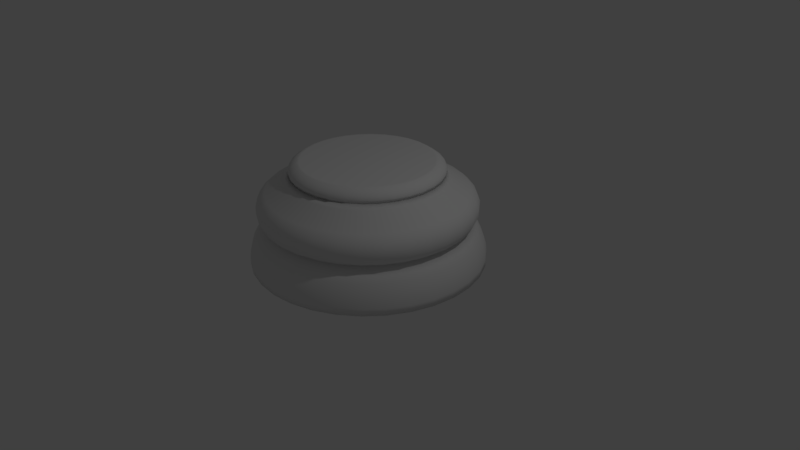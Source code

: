 # Source: Chess_Piece_Base.blend  (saved by Blender 2.78.0; exported with 4.5.12 LTS)
import bpy
from mathutils import Matrix  # noqa: F401  (used for matrix-valued properties, if any)

bpy.ops.wm.read_factory_settings(use_empty=True)
scene = bpy.context.scene
scene.name = 'Scene'

# ---- collections
col_collection_1 = bpy.data.collections.new('Collection 1'); scene.collection.children.link(col_collection_1)

# ---- world
world_world = bpy.data.worlds.new('World'); scene.world = world_world
world_world.color = (0.05088, 0.05088, 0.05088)
world_world.use_sun_shadow = False
world_world.sun_shadow_jitter_overblur = 0.0
world_world.cycles.sampling_method = 'MANUAL'

# ---- cameras
cam_camera = bpy.data.cameras.new('Camera')
cam_camera.clip_end = 100.0
cam_camera.lens = 35.0
cam_camera.sensor_width = 32.0
cam_camera.sensor_height = 18.0
cam_camera.ortho_scale = 7.314
cam_camera.dof.focus_distance = 0.0
cam_camera.dof.aperture_fstop = 128.0

# ---- lights
light_lamp = bpy.data.lights.new('Lamp', 'POINT')
light_lamp.transmission_factor = 0.0
light_lamp.cutoff_distance = 30.0
light_lamp.energy = 100.0
light_lamp.shadow_buffer_clip_start = 1.001
light_lamp.shadow_soft_size = 0.1
light_lamp.shadow_maximum_resolution = 0.006
light_lamp.use_absolute_resolution = True

# ---- meshes
me_cylinder_002 = bpy.data.meshes.new('Cylinder.002')
me_cylinder_002.from_pydata([(0.0, 1.5, -1.025), (6.349e-08, 0.8365, 0.2867), (0.2926, 1.471, -1.025), (0.1632, 0.8205, 0.2867), (0.574, 1.386, -1.025), (0.3201, 0.7729, 0.2867), (0.8334, 1.247, -1.025), (0.4648, 0.6956, 0.2867), (1.061, 1.061, -1.025), (0.5915, 0.5915, 0.2867), (1.247, 0.8334, -1.025), (0.6956, 0.4648, 0.2867), (1.386, 0.574, -1.025), (0.7729, 0.3201, 0.2867), (1.471, 0.2926, -1.025), (0.8205, 0.1632, 0.2867), (1.5, 1.132e-07, -1.025), (0.8365, 2.739e-07, 0.2867), (1.471, -0.2926, -1.025), (0.8205, -0.1632, 0.2867), (1.386, -0.574, -1.025), (0.7729, -0.3201, 0.2867), (1.247, -0.8334, -1.025), (0.6956, -0.4648, 0.2867), (1.061, -1.061, -1.025), (0.5915, -0.5915, 0.2867), (0.8334, -1.247, -1.025), (0.4648, -0.6956, 0.2867), (0.574, -1.386, -1.025), (0.3201, -0.7729, 0.2867), (0.2926, -1.471, -1.025), (0.1632, -0.8205, 0.2867), (-4.888e-07, -1.5, -1.025), (-2.039e-07, -0.8365, 0.2867), (-0.2926, -1.471, -1.025), (-0.1632, -0.8205, 0.2867), (-0.574, -1.386, -1.025), (-0.3201, -0.7729, 0.2867), (-0.8334, -1.247, -1.025), (-0.4648, -0.6956, 0.2867), (-1.061, -1.061, -1.025), (-0.5915, -0.5915, 0.2867), (-1.247, -0.8334, -1.025), (-0.6956, -0.4648, 0.2867), (-1.386, -0.574, -1.025), (-0.7729, -0.3201, 0.2867), (-1.471, -0.2926, -1.025), (-0.8205, -0.1632, 0.2867), (-1.5, 1.448e-06, -1.025), (-0.8365, 1.019e-06, 0.2867), (-1.471, 0.2926, -1.025), (-0.8205, 0.1632, 0.2867), (-1.386, 0.574, -1.025), (-0.7729, 0.3201, 0.2867), (-1.247, 0.8334, -1.025), (-0.6956, 0.4648, 0.2867), (-1.061, 1.061, -1.025), (-0.5915, 0.5915, 0.2867), (-0.8334, 1.247, -1.025), (-0.4648, 0.6956, 0.2867), (-0.574, 1.386, -1.025), (-0.3201, 0.7729, 0.2867), (-0.2926, 1.471, -1.025), (-0.1632, 0.8205, 0.2867), (2.864e-08, 1.248, -0.5112), (0.2434, 1.224, -0.5112), (0.4775, 1.153, -0.5112), (0.6932, 1.037, -0.5112), (0.8823, 0.8823, -0.5112), (1.037, 0.6932, -0.5112), (1.153, 0.4775, -0.5112), (1.224, 0.2434, -0.5112), (1.248, 1.76e-07, -0.5112), (1.224, -0.2434, -0.5112), (1.153, -0.4775, -0.5112), (1.037, -0.6932, -0.5112), (0.8823, -0.8823, -0.5112), (0.6932, -1.037, -0.5112), (0.4775, -1.153, -0.5112), (0.2434, -1.224, -0.5112), (-3.779e-07, -1.248, -0.5112), (-0.2434, -1.224, -0.5112), (-0.4775, -1.153, -0.5112), (-0.6932, -1.037, -0.5112), (-0.8823, -0.8823, -0.5112), (-1.037, -0.6932, -0.5112), (-1.153, -0.4775, -0.5112), (-1.224, -0.2434, -0.5112), (-1.248, 1.287e-06, -0.5112), (-1.224, 0.2434, -0.5112), (-1.153, 0.4775, -0.5112), (-1.037, 0.6932, -0.5112), (-0.8823, 0.8823, -0.5112), (-0.6932, 1.037, -0.5112), (-0.4775, 1.153, -0.5112), (-0.2434, 1.224, -0.5112), (5.477e-08, 1.019, 0.06987), (0.1987, 0.999, 0.06987), (0.3898, 0.9411, 0.06987), (0.5659, 0.8469, 0.06987), (0.7203, 0.7203, 0.06987), (0.8469, 0.5659, 0.06987), (0.9411, 0.3898, 0.06987), (0.999, 0.1987, 0.06987), (1.019, 2.35e-07, 0.06987), (0.999, -0.1987, 0.06987), (0.9411, -0.3898, 0.06987), (0.8469, -0.5659, 0.06987), (0.7203, -0.7203, 0.06987), (0.5659, -0.8469, 0.06987), (0.3898, -0.9411, 0.06987), (0.1987, -0.999, 0.06987), (-2.771e-07, -1.019, 0.06987), (-0.1987, -0.999, 0.06987), (-0.3898, -0.9411, 0.06987), (-0.5659, -0.8469, 0.06987), (-0.7203, -0.7203, 0.06987), (-0.8469, -0.5659, 0.06987), (-0.9411, -0.3898, 0.06987), (-0.999, -0.1987, 0.06987), (-1.019, 1.142e-06, 0.06987), (-0.999, 0.1987, 0.06987), (-0.9411, 0.3898, 0.06987), (-0.8469, 0.5659, 0.06987), (-0.7203, 0.7203, 0.06987), (-0.5659, 0.8469, 0.06987), (-0.3898, 0.9411, 0.06987), (-0.1987, 0.999, 0.06987), (1.599e-08, 1.364, -0.5846), (0.0, 1.5, -0.9375), (9.895e-09, 1.416, -0.6576), (4.773e-09, 1.46, -0.7504), (1.281e-09, 1.49, -0.8486), (0.2926, 1.471, -0.9375), (0.2662, 1.338, -0.5846), (0.2906, 1.461, -0.8486), (0.2849, 1.432, -0.7504), (0.2763, 1.389, -0.6576), (0.574, 1.386, -0.9375), (0.5222, 1.261, -0.5846), (0.5701, 1.376, -0.8486), (0.5588, 1.349, -0.7504), (0.542, 1.309, -0.6576), (0.8334, 1.247, -0.9375), (0.758, 1.135, -0.5846), (0.8276, 1.239, -0.8486), (0.8113, 1.214, -0.7504), (0.7869, 1.178, -0.6576), (1.061, 1.061, -0.9375), (0.9648, 0.9648, -0.5846), (1.053, 1.053, -0.8486), (1.033, 1.033, -0.7504), (1.001, 1.001, -0.6576), (1.247, 0.8334, -0.9375), (1.135, 0.758, -0.5846), (1.239, 0.8276, -0.8486), (1.214, 0.8113, -0.7504), (1.178, 0.7869, -0.6576), (1.386, 0.574, -0.9375), (1.261, 0.5222, -0.5846), (1.376, 0.5701, -0.8486), (1.349, 0.5588, -0.7504), (1.309, 0.542, -0.6576), (1.471, 0.2926, -0.9375), (1.338, 0.2662, -0.5846), (1.461, 0.2906, -0.8486), (1.432, 0.2849, -0.7504), (1.389, 0.2763, -0.6576), (1.5, 1.132e-07, -0.9375), (1.364, 1.481e-07, -0.5846), (1.49, 1.159e-07, -0.8486), (1.46, 1.234e-07, -0.7504), (1.416, 1.348e-07, -0.6576), (1.471, -0.2926, -0.9375), (1.338, -0.2662, -0.5846), (1.461, -0.2906, -0.8486), (1.432, -0.2849, -0.7504), (1.389, -0.2763, -0.6576), (1.386, -0.574, -0.9375), (1.261, -0.5222, -0.5846), (1.376, -0.5701, -0.8486), (1.349, -0.5588, -0.7504), (1.309, -0.542, -0.6576), (1.247, -0.8334, -0.9375), (1.135, -0.758, -0.5846), (1.239, -0.8276, -0.8486), (1.214, -0.8113, -0.7504), (1.178, -0.7869, -0.6576), (1.061, -1.061, -0.9375), (0.9648, -0.9648, -0.5846), (1.053, -1.053, -0.8486), (1.033, -1.033, -0.7504), (1.001, -1.001, -0.6576), (0.8334, -1.247, -0.9375), (0.758, -1.135, -0.5846), (0.8276, -1.239, -0.8486), (0.8113, -1.214, -0.7504), (0.7869, -1.178, -0.6576), (0.574, -1.386, -0.9375), (0.5222, -1.261, -0.5846), (0.5701, -1.376, -0.8486), (0.5588, -1.349, -0.7504), (0.542, -1.309, -0.6576), (0.2926, -1.471, -0.9375), (0.2662, -1.338, -0.5846), (0.2906, -1.461, -0.8486), (0.2849, -1.432, -0.7504), (0.2763, -1.389, -0.6576), (-4.888e-07, -1.5, -0.9375), (-4.286e-07, -1.364, -0.5846), (-4.842e-07, -1.49, -0.8486), (-4.712e-07, -1.46, -0.7504), (-4.516e-07, -1.416, -0.6576), (-0.2926, -1.471, -0.9375), (-0.2662, -1.338, -0.5846), (-0.2906, -1.461, -0.8486), (-0.2849, -1.432, -0.7504), (-0.2763, -1.389, -0.6576), (-0.574, -1.386, -0.9375), (-0.5222, -1.261, -0.5846), (-0.5701, -1.376, -0.8486), (-0.5588, -1.349, -0.7504), (-0.542, -1.309, -0.6576), (-0.8334, -1.247, -0.9375), (-0.7581, -1.135, -0.5846), (-0.8276, -1.239, -0.8486), (-0.8113, -1.214, -0.7504), (-0.7869, -1.178, -0.6576), (-1.061, -1.061, -0.9375), (-0.9648, -0.9648, -0.5846), (-1.053, -1.053, -0.8486), (-1.033, -1.033, -0.7504), (-1.001, -1.001, -0.6576), (-1.247, -0.8334, -0.9375), (-1.135, -0.758, -0.5846), (-1.239, -0.8276, -0.8486), (-1.214, -0.8113, -0.7504), (-1.178, -0.7869, -0.6576), (-1.386, -0.574, -0.9375), (-1.261, -0.5222, -0.5846), (-1.376, -0.5701, -0.8486), (-1.349, -0.5588, -0.7504), (-1.309, -0.542, -0.6576), (-1.471, -0.2926, -0.9375), (-1.338, -0.2662, -0.5846), (-1.461, -0.2906, -0.8486), (-1.432, -0.2849, -0.7504), (-1.389, -0.2763, -0.6576), (-1.5, 1.448e-06, -0.9375), (-1.364, 1.363e-06, -0.5846), (-1.49, 1.442e-06, -0.8486), (-1.46, 1.423e-06, -0.7504), (-1.416, 1.395e-06, -0.6576), (-1.471, 0.2926, -0.9375), (-1.338, 0.2662, -0.5846), (-1.461, 0.2906, -0.8486), (-1.432, 0.2849, -0.7504), (-1.389, 0.2763, -0.6576), (-1.386, 0.574, -0.9375), (-1.261, 0.5222, -0.5846), (-1.376, 0.5701, -0.8486), (-1.349, 0.5588, -0.7504), (-1.309, 0.542, -0.6576), (-1.247, 0.8334, -0.9375), (-1.135, 0.7581, -0.5846), (-1.239, 0.8276, -0.8486), (-1.214, 0.8113, -0.7504), (-1.178, 0.7869, -0.6576), (-1.061, 1.061, -0.9375), (-0.9648, 0.9648, -0.5846), (-1.053, 1.053, -0.8486), (-1.033, 1.033, -0.7504), (-1.001, 1.001, -0.6576), (-0.8334, 1.247, -0.9375), (-0.758, 1.135, -0.5846), (-0.8276, 1.239, -0.8486), (-0.8113, 1.214, -0.7504), (-0.7869, 1.178, -0.6576), (-0.574, 1.386, -0.9375), (-0.5222, 1.261, -0.5846), (-0.5701, 1.376, -0.8486), (-0.5588, 1.349, -0.7504), (-0.542, 1.309, -0.6576), (-0.2926, 1.471, -0.9375), (-0.2662, 1.338, -0.5846), (-0.2906, 1.461, -0.8486), (-0.2849, 1.432, -0.7504), (-0.2763, 1.389, -0.6576), (2.507e-08, 1.28, -0.09464), (1.802e-08, 1.347, -0.4439), (1.7e-08, 1.352, -0.1638), (1.281e-08, 1.391, -0.2545), (1.327e-08, 1.389, -0.3528), (0.2628, 1.321, -0.4439), (0.2496, 1.255, -0.09464), (0.271, 1.362, -0.3528), (0.2713, 1.364, -0.2545), (0.2638, 1.326, -0.1638), (0.5156, 1.245, -0.4439), (0.4897, 1.182, -0.09464), (0.5315, 1.283, -0.3528), (0.5322, 1.285, -0.2545), (0.5175, 1.249, -0.1638), (0.7485, 1.12, -0.4439), (0.7109, 1.064, -0.09464), (0.7717, 1.155, -0.3528), (0.7726, 1.156, -0.2545), (0.7513, 1.124, -0.1638), (0.9527, 0.9527, -0.4439), (0.9049, 0.9049, -0.09464), (0.9821, 0.9821, -0.3528), (0.9834, 0.9834, -0.2545), (0.9563, 0.9563, -0.1638), (1.12, 0.7485, -0.4439), (1.064, 0.7109, -0.09464), (1.155, 0.7717, -0.3528), (1.156, 0.7726, -0.2545), (1.124, 0.7513, -0.1638), (1.245, 0.5156, -0.4439), (1.182, 0.4897, -0.09464), (1.283, 0.5315, -0.3528), (1.285, 0.5322, -0.2545), (1.249, 0.5175, -0.1638), (1.321, 0.2628, -0.4439), (1.255, 0.2496, -0.09464), (1.362, 0.271, -0.3528), (1.364, 0.2713, -0.2545), (1.326, 0.2638, -0.1638), (1.347, 1.525e-07, -0.4439), (1.28, 1.69e-07, -0.09464), (1.389, 1.423e-07, -0.3528), (1.391, 1.416e-07, -0.2545), (1.352, 1.511e-07, -0.1638), (1.321, -0.2628, -0.4439), (1.255, -0.2496, -0.09464), (1.362, -0.271, -0.3528), (1.364, -0.2713, -0.2545), (1.326, -0.2638, -0.1638), (1.245, -0.5156, -0.4439), (1.182, -0.4897, -0.09464), (1.283, -0.5315, -0.3528), (1.285, -0.5322, -0.2545), (1.249, -0.5175, -0.1638), (1.12, -0.7485, -0.4439), (1.064, -0.7109, -0.09464), (1.155, -0.7717, -0.3528), (1.156, -0.7726, -0.2545), (1.124, -0.7513, -0.1638), (0.9527, -0.9527, -0.4439), (0.9049, -0.9049, -0.09464), (0.9821, -0.9821, -0.3528), (0.9834, -0.9834, -0.2545), (0.9563, -0.9563, -0.1638), (0.7485, -1.12, -0.4439), (0.7109, -1.064, -0.09464), (0.7717, -1.155, -0.3528), (0.7726, -1.156, -0.2545), (0.7513, -1.124, -0.1638), (0.5156, -1.245, -0.4439), (0.4897, -1.182, -0.09464), (0.5315, -1.283, -0.3528), (0.5322, -1.285, -0.2545), (0.5175, -1.249, -0.1638), (0.2628, -1.321, -0.4439), (0.2496, -1.255, -0.09464), (0.271, -1.362, -0.3528), (0.2713, -1.364, -0.2545), (0.2638, -1.326, -0.1638), (-4.21e-07, -1.347, -0.4439), (-3.919e-07, -1.28, -0.09464), (-4.398e-07, -1.389, -0.3528), (-4.405e-07, -1.391, -0.2545), (-4.24e-07, -1.352, -0.1638), (-0.2628, -1.321, -0.4439), (-0.2496, -1.255, -0.09464), (-0.271, -1.362, -0.3528), (-0.2713, -1.364, -0.2545), (-0.2638, -1.326, -0.1638), (-0.5156, -1.245, -0.4439), (-0.4897, -1.182, -0.09464), (-0.5315, -1.283, -0.3528), (-0.5322, -1.285, -0.2545), (-0.5175, -1.249, -0.1638), (-0.7485, -1.12, -0.4439), (-0.7109, -1.064, -0.09464), (-0.7717, -1.155, -0.3528), (-0.7726, -1.156, -0.2545), (-0.7513, -1.124, -0.1638), (-0.9527, -0.9527, -0.4439), (-0.9049, -0.9049, -0.09464), (-0.9821, -0.9821, -0.3528), (-0.9834, -0.9834, -0.2545), (-0.9563, -0.9563, -0.1638), (-1.12, -0.7485, -0.4439), (-1.064, -0.7109, -0.09464), (-1.155, -0.7717, -0.3528), (-1.156, -0.7726, -0.2545), (-1.124, -0.7513, -0.1638), (-1.245, -0.5156, -0.4439), (-1.182, -0.4897, -0.09464), (-1.283, -0.5315, -0.3528), (-1.285, -0.5322, -0.2545), (-1.249, -0.5175, -0.1638), (-1.321, -0.2628, -0.4439), (-1.255, -0.2496, -0.09464), (-1.362, -0.271, -0.3528), (-1.364, -0.2713, -0.2545), (-1.326, -0.2638, -0.1638), (-1.347, 1.352e-06, -0.4439), (-1.28, 1.308e-06, -0.09464), (-1.389, 1.378e-06, -0.3528), (-1.391, 1.379e-06, -0.2545), (-1.352, 1.354e-06, -0.1638), (-1.321, 0.2628, -0.4439), (-1.255, 0.2496, -0.09464), (-1.362, 0.271, -0.3528), (-1.364, 0.2713, -0.2545), (-1.326, 0.2638, -0.1638), (-1.245, 0.5156, -0.4439), (-1.182, 0.4897, -0.09464), (-1.283, 0.5315, -0.3528), (-1.285, 0.5322, -0.2545), (-1.249, 0.5175, -0.1638), (-1.12, 0.7485, -0.4439), (-1.064, 0.7109, -0.09464), (-1.155, 0.7717, -0.3528), (-1.156, 0.7726, -0.2545), (-1.124, 0.7513, -0.1638), (-0.9527, 0.9527, -0.4439), (-0.9049, 0.9049, -0.09464), (-0.9821, 0.9821, -0.3528), (-0.9834, 0.9834, -0.2545), (-0.9563, 0.9563, -0.1638), (-0.7485, 1.12, -0.4439), (-0.7109, 1.064, -0.09464), (-0.7717, 1.155, -0.3528), (-0.7726, 1.156, -0.2545), (-0.7513, 1.124, -0.1638), (-0.5156, 1.245, -0.4439), (-0.4897, 1.182, -0.09464), (-0.5315, 1.283, -0.3528), (-0.5322, 1.285, -0.2545), (-0.5175, 1.249, -0.1638), (-0.2628, 1.321, -0.4439), (-0.2496, 1.255, -0.09464), (-0.271, 1.362, -0.3528), (-0.2713, 1.364, -0.2545), (-0.2638, 1.326, -0.1638), (6.141e-08, 0.9714, 0.1311), (0.1895, 0.9527, 0.1311), (0.3717, 0.8974, 0.1311), (0.5397, 0.8077, 0.1311), (0.6869, 0.6869, 0.1311), (0.8077, 0.5397, 0.1311), (0.8974, 0.3717, 0.1311), (0.9527, 0.1895, 0.1311), (0.9714, 2.483e-07, 0.1311), (0.9527, -0.1895, 0.1311), (0.8974, -0.3717, 0.1311), (0.8077, -0.5397, 0.1311), (0.6869, -0.6869, 0.1311), (0.5397, -0.8077, 0.1311), (0.3717, -0.8974, 0.1311), (0.1895, -0.9527, 0.1311), (-2.551e-07, -0.9714, 0.1311), (-0.1895, -0.9527, 0.1311), (-0.3717, -0.8974, 0.1311), (-0.5397, -0.8077, 0.1311), (-0.6869, -0.6869, 0.1311), (-0.8077, -0.5397, 0.1311), (-0.8974, -0.3717, 0.1311), (-0.9527, -0.1895, 0.1311), (-0.9714, 1.113e-06, 0.1311), (-0.9527, 0.1895, 0.1311), (-0.8974, 0.3717, 0.1311), (-0.8077, 0.5397, 0.1311), (-0.6869, 0.6869, 0.1311), (-0.5397, 0.8077, 0.1311), (-0.3717, 0.8974, 0.1311), (-0.1895, 0.9527, 0.1311), (7.065e-08, 0.9156, 0.252), (6.141e-08, 0.9714, 0.131), (6.601e-08, 0.9569, 0.2244), (6.252e-08, 0.9773, 0.1802), (0.1895, 0.9527, 0.131), (0.1786, 0.898, 0.252), (0.1907, 0.9585, 0.1802), (0.1867, 0.9385, 0.2244), (0.3717, 0.8974, 0.131), (0.3504, 0.8459, 0.252), (0.374, 0.9029, 0.1802), (0.3662, 0.8841, 0.2244), (0.5397, 0.8077, 0.131), (0.5087, 0.7613, 0.252), (0.543, 0.8126, 0.1802), (0.5316, 0.7956, 0.2244), (0.6869, 0.6869, 0.131), (0.6474, 0.6474, 0.252), (0.6911, 0.6911, 0.1802), (0.6766, 0.6766, 0.2244), (0.8077, 0.5397, 0.131), (0.7613, 0.5087, 0.252), (0.8126, 0.543, 0.1802), (0.7956, 0.5316, 0.2244), (0.8974, 0.3717, 0.131), (0.8459, 0.3504, 0.252), (0.9029, 0.374, 0.1802), (0.8841, 0.3662, 0.2244), (0.9527, 0.1895, 0.131), (0.898, 0.1786, 0.252), (0.9585, 0.1907, 0.1802), (0.9385, 0.1867, 0.2244), (0.9714, 2.483e-07, 0.131), (0.9156, 2.643e-07, 0.252), (0.9773, 2.478e-07, 0.1802), (0.9569, 2.537e-07, 0.2244), (0.9527, -0.1895, 0.131), (0.898, -0.1786, 0.252), (0.9585, -0.1907, 0.1802), (0.9385, -0.1867, 0.2244), (0.8974, -0.3717, 0.131), (0.8459, -0.3504, 0.252), (0.9029, -0.374, 0.1802), (0.8841, -0.3662, 0.2244), (0.8077, -0.5397, 0.131), (0.7613, -0.5087, 0.252), (0.8126, -0.543, 0.1802), (0.7956, -0.5316, 0.2244), (0.6869, -0.6869, 0.131), (0.6474, -0.6474, 0.252), (0.6911, -0.6911, 0.1802), (0.6766, -0.6766, 0.2244), (0.5397, -0.8077, 0.131), (0.5087, -0.7613, 0.252), (0.543, -0.8126, 0.1802), (0.5316, -0.7956, 0.2244), (0.3717, -0.8974, 0.131), (0.3504, -0.8459, 0.252), (0.374, -0.9029, 0.1802), (0.3662, -0.8841, 0.2244), (0.1895, -0.9527, 0.131), (0.1786, -0.898, 0.252), (0.1907, -0.9585, 0.1802), (0.1867, -0.9385, 0.2244), (-2.551e-07, -0.9714, 0.131), (-2.277e-07, -0.9156, 0.252), (-2.56e-07, -0.9773, 0.1802), (-2.459e-07, -0.9569, 0.2244), (-0.1895, -0.9527, 0.131), (-0.1786, -0.898, 0.252), (-0.1907, -0.9585, 0.1802), (-0.1867, -0.9385, 0.2244), (-0.3717, -0.8974, 0.131), (-0.3504, -0.8459, 0.252), (-0.374, -0.9029, 0.1802), (-0.3662, -0.8841, 0.2244), (-0.5397, -0.8077, 0.131), (-0.5087, -0.7613, 0.252), (-0.543, -0.8126, 0.1802), (-0.5316, -0.7956, 0.2244), (-0.6869, -0.6869, 0.131), (-0.6474, -0.6474, 0.252), (-0.6911, -0.6911, 0.1802), (-0.6766, -0.6766, 0.2244), (-0.8077, -0.5397, 0.131), (-0.7613, -0.5087, 0.252), (-0.8126, -0.543, 0.1802), (-0.7956, -0.5316, 0.2244), (-0.8974, -0.3717, 0.131), (-0.8459, -0.3504, 0.252), (-0.9029, -0.374, 0.1802), (-0.8841, -0.3662, 0.2244), (-0.9527, -0.1895, 0.131), (-0.898, -0.1786, 0.252), (-0.9585, -0.1907, 0.1802), (-0.9385, -0.1867, 0.2244), (-0.9714, 1.113e-06, 0.131), (-0.9156, 1.079e-06, 0.252), (-0.9773, 1.118e-06, 0.1802), (-0.9569, 1.105e-06, 0.2244), (-0.9527, 0.1895, 0.131), (-0.898, 0.1786, 0.252), (-0.9585, 0.1907, 0.1802), (-0.9385, 0.1867, 0.2244), (-0.8974, 0.3717, 0.131), (-0.8459, 0.3504, 0.252), (-0.9029, 0.374, 0.1802), (-0.8841, 0.3662, 0.2244), (-0.8077, 0.5397, 0.131), (-0.7613, 0.5087, 0.252), (-0.8126, 0.543, 0.1802), (-0.7956, 0.5316, 0.2244), (-0.6869, 0.6869, 0.131), (-0.6474, 0.6474, 0.252), (-0.6911, 0.6911, 0.1802), (-0.6766, 0.6766, 0.2244), (-0.5397, 0.8077, 0.131), (-0.5087, 0.7613, 0.252), (-0.543, 0.8126, 0.1802), (-0.5316, 0.7956, 0.2244), (-0.3717, 0.8974, 0.131), (-0.3504, 0.8459, 0.252), (-0.374, 0.9029, 0.1802), (-0.3662, 0.8841, 0.2244), (-0.1895, 0.9527, 0.131), (-0.1786, 0.898, 0.252), (-0.1907, 0.9585, 0.1802), (-0.1867, 0.9385, 0.2244), (0.1691, 0.8502, 0.2867), (7.301e-08, 0.8668, 0.2867), (0.3317, 0.8008, 0.2867), (0.4816, 0.7207, 0.2867), (0.6129, 0.6129, 0.2867), (0.7207, 0.4816, 0.2867), (0.8008, 0.3317, 0.2867), (0.8502, 0.1691, 0.2867), (0.8668, 2.793e-07, 0.2867), (0.8502, -0.1691, 0.2867), (0.8008, -0.3317, 0.2867), (0.7207, -0.4816, 0.2867), (0.6129, -0.6129, 0.2867), (0.4816, -0.7207, 0.2867), (0.3317, -0.8008, 0.2867), (0.1691, -0.8502, 0.2867), (-2.094e-07, -0.8668, 0.2867), (-0.1691, -0.8502, 0.2867), (-0.3317, -0.8008, 0.2867), (-0.4816, -0.7207, 0.2867), (-0.6129, -0.6129, 0.2867), (-0.7207, -0.4816, 0.2867), (-0.8008, -0.3317, 0.2867), (-0.8502, -0.1691, 0.2867), (-0.8668, 1.051e-06, 0.2867), (-0.8502, 0.1691, 0.2867), (-0.8008, 0.3317, 0.2867), (-0.7207, 0.4816, 0.2867), (-0.6129, 0.6129, 0.2867), (-0.4816, 0.7207, 0.2867), (-0.3317, 0.8008, 0.2867), (-0.1691, 0.8502, 0.2867)], [], [(479, 604, 481, 448), (449, 484, 488, 450), (450, 488, 492, 451), (451, 492, 496, 452), (452, 496, 500, 453), (453, 500, 504, 454), (454, 504, 508, 455), (455, 508, 512, 456), (456, 512, 516, 457), (457, 516, 520, 458), (458, 520, 524, 459), (459, 524, 528, 460), (460, 528, 532, 461), (461, 532, 536, 462), (462, 536, 540, 463), (463, 540, 544, 464), (464, 544, 548, 465), (465, 548, 552, 466), (466, 552, 556, 467), (467, 556, 560, 468), (468, 560, 564, 469), (469, 564, 568, 470), (470, 568, 572, 471), (471, 572, 576, 472), (472, 576, 580, 473), (473, 580, 584, 474), (474, 584, 588, 475), (475, 588, 592, 476), (476, 592, 596, 477), (477, 596, 600, 478), (3, 1, 63, 61, 59, 57, 55, 53, 51, 49, 47, 45, 43, 41, 39, 37, 35, 33, 31, 29, 27, 25, 23, 21, 19, 17, 15, 13, 11, 9, 7, 5), (478, 600, 604, 479), (448, 481, 484, 449), (0, 2, 4, 6, 8, 10, 12, 14, 16, 18, 20, 22, 24, 26, 28, 30, 32, 34, 36, 38, 40, 42, 44, 46, 48, 50, 52, 54, 56, 58, 60, 62), (128, 64, 65, 134), (0, 129, 133, 2), (444, 127, 96, 288), (605, 639, 609, 480), (60, 278, 283, 62), (279, 94, 95, 284), (58, 273, 278, 60), (439, 126, 127, 444), (601, 638, 639, 605), (274, 93, 94, 279), (56, 268, 273, 58), (434, 125, 126, 439), (597, 637, 638, 601), (269, 92, 93, 274), (54, 263, 268, 56), (429, 124, 125, 434), (593, 636, 637, 597), (264, 91, 92, 269), (52, 258, 263, 54), (424, 123, 124, 429), (589, 635, 636, 593), (259, 90, 91, 264), (50, 253, 258, 52), (419, 122, 123, 424), (585, 634, 635, 589), (254, 89, 90, 259), (48, 248, 253, 50), (414, 121, 122, 419), (581, 633, 634, 585), (249, 88, 89, 254), (46, 243, 248, 48), (409, 120, 121, 414), (577, 632, 633, 581), (244, 87, 88, 249), (44, 238, 243, 46), (404, 119, 120, 409), (573, 631, 632, 577), (239, 86, 87, 244), (42, 233, 238, 44), (399, 118, 119, 404), (569, 630, 631, 573), (234, 85, 86, 239), (40, 228, 233, 42), (394, 117, 118, 399), (565, 629, 630, 569), (229, 84, 85, 234), (38, 223, 228, 40), (389, 116, 117, 394), (561, 628, 629, 565), (224, 83, 84, 229), (36, 218, 223, 38), (384, 115, 116, 389), (557, 627, 628, 561), (219, 82, 83, 224), (34, 213, 218, 36), (379, 114, 115, 384), (553, 626, 627, 557), (214, 81, 82, 219), (32, 208, 213, 34), (374, 113, 114, 379), (549, 625, 626, 553), (209, 80, 81, 214), (30, 203, 208, 32), (369, 112, 113, 374), (545, 624, 625, 549), (204, 79, 80, 209), (28, 198, 203, 30), (364, 111, 112, 369), (541, 623, 624, 545), (199, 78, 79, 204), (26, 193, 198, 28), (359, 110, 111, 364), (537, 622, 623, 541), (194, 77, 78, 199), (24, 188, 193, 26), (354, 109, 110, 359), (533, 621, 622, 537), (189, 76, 77, 194), (22, 183, 188, 24), (349, 108, 109, 354), (529, 620, 621, 533), (184, 75, 76, 189), (20, 178, 183, 22), (344, 107, 108, 349), (525, 619, 620, 529), (179, 74, 75, 184), (18, 173, 178, 20), (339, 106, 107, 344), (521, 618, 619, 525), (174, 73, 74, 179), (16, 168, 173, 18), (334, 105, 106, 339), (517, 617, 618, 521), (169, 72, 73, 174), (14, 163, 168, 16), (329, 104, 105, 334), (513, 616, 617, 517), (164, 71, 72, 169), (12, 158, 163, 14), (324, 103, 104, 329), (509, 615, 616, 513), (159, 70, 71, 164), (10, 153, 158, 12), (319, 102, 103, 324), (505, 614, 615, 509), (154, 69, 70, 159), (8, 148, 153, 10), (314, 101, 102, 319), (501, 613, 614, 505), (149, 68, 69, 154), (6, 143, 148, 8), (309, 100, 101, 314), (497, 612, 613, 501), (144, 67, 68, 149), (4, 138, 143, 6), (304, 99, 100, 309), (493, 611, 612, 497), (139, 66, 67, 144), (2, 133, 138, 4), (299, 98, 99, 304), (489, 610, 611, 493), (134, 65, 66, 139), (284, 95, 64, 128), (288, 96, 97, 294), (485, 608, 610, 489), (294, 97, 98, 299), (65, 293, 298, 66), (66, 298, 303, 67), (67, 303, 308, 68), (68, 308, 313, 69), (69, 313, 318, 70), (70, 318, 323, 71), (71, 323, 328, 72), (72, 328, 333, 73), (73, 333, 338, 74), (74, 338, 343, 75), (75, 343, 348, 76), (76, 348, 353, 77), (77, 353, 358, 78), (78, 358, 363, 79), (79, 363, 368, 80), (80, 368, 373, 81), (81, 373, 378, 82), (82, 378, 383, 83), (83, 383, 388, 84), (84, 388, 393, 85), (85, 393, 398, 86), (86, 398, 403, 87), (87, 403, 408, 88), (88, 408, 413, 89), (89, 413, 418, 90), (90, 418, 423, 91), (91, 423, 428, 92), (92, 428, 433, 93), (93, 433, 438, 94), (94, 438, 443, 95), (64, 289, 293, 65), (284, 128, 130, 287), (287, 130, 131, 286), (286, 131, 132, 285), (285, 132, 129, 283), (279, 284, 287, 282), (282, 287, 286, 281), (281, 286, 285, 280), (280, 285, 283, 278), (274, 279, 282, 277), (277, 282, 281, 276), (276, 281, 280, 275), (275, 280, 278, 273), (269, 274, 277, 272), (272, 277, 276, 271), (271, 276, 275, 270), (270, 275, 273, 268), (264, 269, 272, 267), (267, 272, 271, 266), (266, 271, 270, 265), (265, 270, 268, 263), (259, 264, 267, 262), (262, 267, 266, 261), (261, 266, 265, 260), (260, 265, 263, 258), (254, 259, 262, 257), (257, 262, 261, 256), (256, 261, 260, 255), (255, 260, 258, 253), (249, 254, 257, 252), (252, 257, 256, 251), (251, 256, 255, 250), (250, 255, 253, 248), (244, 249, 252, 247), (247, 252, 251, 246), (246, 251, 250, 245), (245, 250, 248, 243), (239, 244, 247, 242), (242, 247, 246, 241), (241, 246, 245, 240), (240, 245, 243, 238), (234, 239, 242, 237), (237, 242, 241, 236), (236, 241, 240, 235), (235, 240, 238, 233), (229, 234, 237, 232), (232, 237, 236, 231), (231, 236, 235, 230), (230, 235, 233, 228), (224, 229, 232, 227), (227, 232, 231, 226), (226, 231, 230, 225), (225, 230, 228, 223), (219, 224, 227, 222), (222, 227, 226, 221), (221, 226, 225, 220), (220, 225, 223, 218), (214, 219, 222, 217), (217, 222, 221, 216), (216, 221, 220, 215), (215, 220, 218, 213), (209, 214, 217, 212), (212, 217, 216, 211), (211, 216, 215, 210), (210, 215, 213, 208), (204, 209, 212, 207), (207, 212, 211, 206), (206, 211, 210, 205), (205, 210, 208, 203), (199, 204, 207, 202), (202, 207, 206, 201), (201, 206, 205, 200), (200, 205, 203, 198), (194, 199, 202, 197), (197, 202, 201, 196), (196, 201, 200, 195), (195, 200, 198, 193), (189, 194, 197, 192), (192, 197, 196, 191), (191, 196, 195, 190), (190, 195, 193, 188), (184, 189, 192, 187), (187, 192, 191, 186), (186, 191, 190, 185), (185, 190, 188, 183), (179, 184, 187, 182), (182, 187, 186, 181), (181, 186, 185, 180), (180, 185, 183, 178), (174, 179, 182, 177), (177, 182, 181, 176), (176, 181, 180, 175), (175, 180, 178, 173), (169, 174, 177, 172), (172, 177, 176, 171), (171, 176, 175, 170), (170, 175, 173, 168), (164, 169, 172, 167), (167, 172, 171, 166), (166, 171, 170, 165), (165, 170, 168, 163), (159, 164, 167, 162), (162, 167, 166, 161), (161, 166, 165, 160), (160, 165, 163, 158), (154, 159, 162, 157), (157, 162, 161, 156), (156, 161, 160, 155), (155, 160, 158, 153), (149, 154, 157, 152), (152, 157, 156, 151), (151, 156, 155, 150), (150, 155, 153, 148), (144, 149, 152, 147), (147, 152, 151, 146), (146, 151, 150, 145), (145, 150, 148, 143), (139, 144, 147, 142), (142, 147, 146, 141), (141, 146, 145, 140), (140, 145, 143, 138), (134, 139, 142, 137), (137, 142, 141, 136), (136, 141, 140, 135), (135, 140, 138, 133), (128, 134, 137, 130), (130, 137, 136, 131), (131, 136, 135, 132), (132, 135, 133, 129), (62, 283, 129, 0), (444, 288, 290, 447), (447, 290, 291, 446), (446, 291, 292, 445), (445, 292, 289, 443), (439, 444, 447, 442), (442, 447, 446, 441), (441, 446, 445, 440), (440, 445, 443, 438), (434, 439, 442, 437), (437, 442, 441, 436), (436, 441, 440, 435), (435, 440, 438, 433), (429, 434, 437, 432), (432, 437, 436, 431), (431, 436, 435, 430), (430, 435, 433, 428), (424, 429, 432, 427), (427, 432, 431, 426), (426, 431, 430, 425), (425, 430, 428, 423), (419, 424, 427, 422), (422, 427, 426, 421), (421, 426, 425, 420), (420, 425, 423, 418), (414, 419, 422, 417), (417, 422, 421, 416), (416, 421, 420, 415), (415, 420, 418, 413), (409, 414, 417, 412), (412, 417, 416, 411), (411, 416, 415, 410), (410, 415, 413, 408), (404, 409, 412, 407), (407, 412, 411, 406), (406, 411, 410, 405), (405, 410, 408, 403), (399, 404, 407, 402), (402, 407, 406, 401), (401, 406, 405, 400), (400, 405, 403, 398), (394, 399, 402, 397), (397, 402, 401, 396), (396, 401, 400, 395), (395, 400, 398, 393), (389, 394, 397, 392), (392, 397, 396, 391), (391, 396, 395, 390), (390, 395, 393, 388), (384, 389, 392, 387), (387, 392, 391, 386), (386, 391, 390, 385), (385, 390, 388, 383), (379, 384, 387, 382), (382, 387, 386, 381), (381, 386, 385, 380), (380, 385, 383, 378), (374, 379, 382, 377), (377, 382, 381, 376), (376, 381, 380, 375), (375, 380, 378, 373), (369, 374, 377, 372), (372, 377, 376, 371), (371, 376, 375, 370), (370, 375, 373, 368), (364, 369, 372, 367), (367, 372, 371, 366), (366, 371, 370, 365), (365, 370, 368, 363), (359, 364, 367, 362), (362, 367, 366, 361), (361, 366, 365, 360), (360, 365, 363, 358), (354, 359, 362, 357), (357, 362, 361, 356), (356, 361, 360, 355), (355, 360, 358, 353), (349, 354, 357, 352), (352, 357, 356, 351), (351, 356, 355, 350), (350, 355, 353, 348), (344, 349, 352, 347), (347, 352, 351, 346), (346, 351, 350, 345), (345, 350, 348, 343), (339, 344, 347, 342), (342, 347, 346, 341), (341, 346, 345, 340), (340, 345, 343, 338), (334, 339, 342, 337), (337, 342, 341, 336), (336, 341, 340, 335), (335, 340, 338, 333), (329, 334, 337, 332), (332, 337, 336, 331), (331, 336, 335, 330), (330, 335, 333, 328), (324, 329, 332, 327), (327, 332, 331, 326), (326, 331, 330, 325), (325, 330, 328, 323), (319, 324, 327, 322), (322, 327, 326, 321), (321, 326, 325, 320), (320, 325, 323, 318), (314, 319, 322, 317), (317, 322, 321, 316), (316, 321, 320, 315), (315, 320, 318, 313), (309, 314, 317, 312), (312, 317, 316, 311), (311, 316, 315, 310), (310, 315, 313, 308), (304, 309, 312, 307), (307, 312, 311, 306), (306, 311, 310, 305), (305, 310, 308, 303), (299, 304, 307, 302), (302, 307, 306, 301), (301, 306, 305, 300), (300, 305, 303, 298), (294, 299, 302, 297), (297, 302, 301, 296), (296, 301, 300, 295), (295, 300, 298, 293), (288, 294, 297, 290), (290, 297, 296, 291), (291, 296, 295, 292), (292, 295, 293, 289), (95, 443, 289, 64), (96, 448, 449, 97), (97, 449, 450, 98), (98, 450, 451, 99), (99, 451, 452, 100), (100, 452, 453, 101), (101, 453, 454, 102), (102, 454, 455, 103), (103, 455, 456, 104), (104, 456, 457, 105), (105, 457, 458, 106), (106, 458, 459, 107), (107, 459, 460, 108), (108, 460, 461, 109), (109, 461, 462, 110), (110, 462, 463, 111), (111, 463, 464, 112), (112, 464, 465, 113), (113, 465, 466, 114), (114, 466, 467, 115), (115, 467, 468, 116), (116, 468, 469, 117), (117, 469, 470, 118), (118, 470, 471, 119), (119, 471, 472, 120), (120, 472, 473, 121), (121, 473, 474, 122), (122, 474, 475, 123), (123, 475, 476, 124), (124, 476, 477, 125), (125, 477, 478, 126), (126, 478, 479, 127), (127, 479, 448, 96), (605, 480, 482, 607), (607, 482, 483, 606), (606, 483, 481, 604), (601, 605, 607, 603), (603, 607, 606, 602), (602, 606, 604, 600), (597, 601, 603, 599), (599, 603, 602, 598), (598, 602, 600, 596), (593, 597, 599, 595), (595, 599, 598, 594), (594, 598, 596, 592), (589, 593, 595, 591), (591, 595, 594, 590), (590, 594, 592, 588), (585, 589, 591, 587), (587, 591, 590, 586), (586, 590, 588, 584), (581, 585, 587, 583), (583, 587, 586, 582), (582, 586, 584, 580), (577, 581, 583, 579), (579, 583, 582, 578), (578, 582, 580, 576), (573, 577, 579, 575), (575, 579, 578, 574), (574, 578, 576, 572), (569, 573, 575, 571), (571, 575, 574, 570), (570, 574, 572, 568), (565, 569, 571, 567), (567, 571, 570, 566), (566, 570, 568, 564), (561, 565, 567, 563), (563, 567, 566, 562), (562, 566, 564, 560), (557, 561, 563, 559), (559, 563, 562, 558), (558, 562, 560, 556), (553, 557, 559, 555), (555, 559, 558, 554), (554, 558, 556, 552), (549, 553, 555, 551), (551, 555, 554, 550), (550, 554, 552, 548), (545, 549, 551, 547), (547, 551, 550, 546), (546, 550, 548, 544), (541, 545, 547, 543), (543, 547, 546, 542), (542, 546, 544, 540), (537, 541, 543, 539), (539, 543, 542, 538), (538, 542, 540, 536), (533, 537, 539, 535), (535, 539, 538, 534), (534, 538, 536, 532), (529, 533, 535, 531), (531, 535, 534, 530), (530, 534, 532, 528), (525, 529, 531, 527), (527, 531, 530, 526), (526, 530, 528, 524), (521, 525, 527, 523), (523, 527, 526, 522), (522, 526, 524, 520), (517, 521, 523, 519), (519, 523, 522, 518), (518, 522, 520, 516), (513, 517, 519, 515), (515, 519, 518, 514), (514, 518, 516, 512), (509, 513, 515, 511), (511, 515, 514, 510), (510, 514, 512, 508), (505, 509, 511, 507), (507, 511, 510, 506), (506, 510, 508, 504), (501, 505, 507, 503), (503, 507, 506, 502), (502, 506, 504, 500), (497, 501, 503, 499), (499, 503, 502, 498), (498, 502, 500, 496), (493, 497, 499, 495), (495, 499, 498, 494), (494, 498, 496, 492), (489, 493, 495, 491), (491, 495, 494, 490), (490, 494, 492, 488), (485, 489, 491, 487), (487, 491, 490, 486), (486, 490, 488, 484), (480, 485, 487, 482), (482, 487, 486, 483), (483, 486, 484, 481), (480, 609, 608, 485), (1, 3, 608, 609), (3, 5, 610, 608), (5, 7, 611, 610), (7, 9, 612, 611), (9, 11, 613, 612), (11, 13, 614, 613), (13, 15, 615, 614), (15, 17, 616, 615), (17, 19, 617, 616), (19, 21, 618, 617), (21, 23, 619, 618), (23, 25, 620, 619), (25, 27, 621, 620), (27, 29, 622, 621), (29, 31, 623, 622), (31, 33, 624, 623), (33, 35, 625, 624), (35, 37, 626, 625), (37, 39, 627, 626), (39, 41, 628, 627), (41, 43, 629, 628), (43, 45, 630, 629), (45, 47, 631, 630), (47, 49, 632, 631), (49, 51, 633, 632), (51, 53, 634, 633), (53, 55, 635, 634), (55, 57, 636, 635), (57, 59, 637, 636), (59, 61, 638, 637), (61, 63, 639, 638), (63, 1, 609, 639)])
me_cylinder_002.polygons.foreach_set('use_smooth', [True] * 610)
me_cylinder_002.use_remesh_preserve_volume = False
me_cylinder_002.use_remesh_preserve_attributes = False
me_cylinder_002.use_mirror_vertex_groups = False
me_cylinder_002.update()

# ---- objects
ob_chesspiecebase = bpy.data.objects.new('ChessPieceBase', me_cylinder_002)
ob_lamp = bpy.data.objects.new('Lamp', light_lamp)
ob_camera = bpy.data.objects.new('Camera', cam_camera)

# ---- transforms, parenting, visibility, modifiers, constraints
ob_chesspiecebase.location = (0.0, 0.0, 1.027)
ob_chesspiecebase.lineart.crease_threshold = 0.0
ob_lamp.location = (4.076, 1.005, 5.904)
ob_lamp.rotation_euler = (0.6503, 0.05522, 1.866)
ob_lamp.lock_rotations_4d = False
ob_lamp.empty_display_type = 'ARROWS'
ob_lamp.color = (0.0, 0.0, 0.0, 0.0)
ob_lamp.lineart.crease_threshold = 0.0
ob_camera.location = (7.481, -6.508, 5.344)
ob_camera.rotation_euler = (1.109, 0.0, 0.8149)
ob_camera.lock_rotations_4d = False
ob_camera.empty_display_type = 'ARROWS'
ob_camera.color = (0.0, 0.0, 0.0, 0.0)
ob_camera.display_type = 'WIRE'
ob_camera.lineart.crease_threshold = 0.0

# ---- collection membership
col_collection_1.objects.link(ob_chesspiecebase)
col_collection_1.objects.link(ob_lamp)
col_collection_1.objects.link(ob_camera)

# ---- scene / render settings (as saved in the file)
scene.camera = ob_camera
scene.frame_start = 1; scene.frame_end = 250; scene.frame_set(1)
scene.render.engine = 'BLENDER_EEVEE_NEXT'
scene.render.resolution_percentage = 50
scene.render.dither_intensity = 0.0
scene.cycles.use_denoising = False
scene.cycles.samples = 128
scene.cycles.sampling_pattern = 'TABULATED_SOBOL'
scene.cycles.light_sampling_threshold = 0.0
scene.cycles.use_adaptive_sampling = False
scene.cycles.use_light_tree = False
scene.cycles.blur_glossy = 0.0
scene.cycles.sample_clamp_indirect = 0.0
scene.view_settings.view_transform = 'Standard'
bpy.context.view_layer.update()
